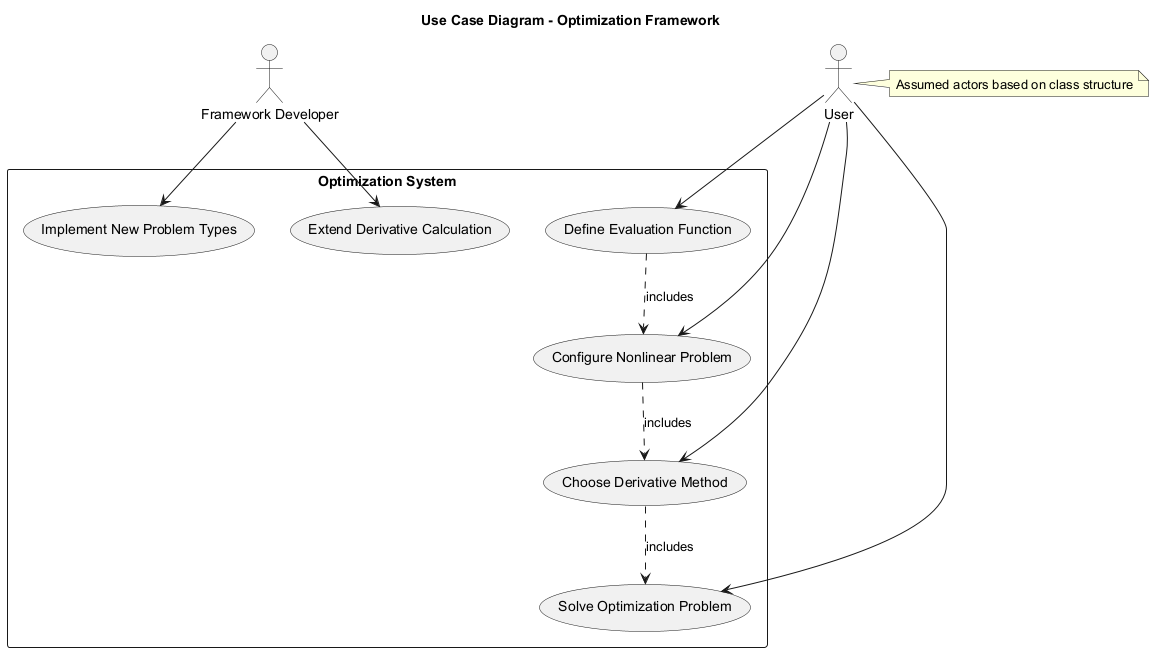

The diagram above was rendered by PlantUML. Its source (embedded in the PNG):
@startuml
title Use Case Diagram - Optimization Framework

actor "User" as user
actor "Framework Developer" as dev

rectangle "Optimization System" {
  usecase "Define Evaluation Function" as UC1
  usecase "Configure Nonlinear Problem" as UC2
  usecase "Choose Derivative Method" as UC3
  usecase "Solve Optimization Problem" as UC4
  usecase "Implement New Problem Types" as UC5
  usecase "Extend Derivative Calculation" as UC6
}

user --> UC1
user --> UC2
user --> UC3
user --> UC4
dev --> UC5
dev --> UC6

UC1 ..> UC2 : includes
UC2 ..> UC3 : includes
UC3 ..> UC4 : includes

note right of user
  Assumed actors based on class structure
end note
@enduml